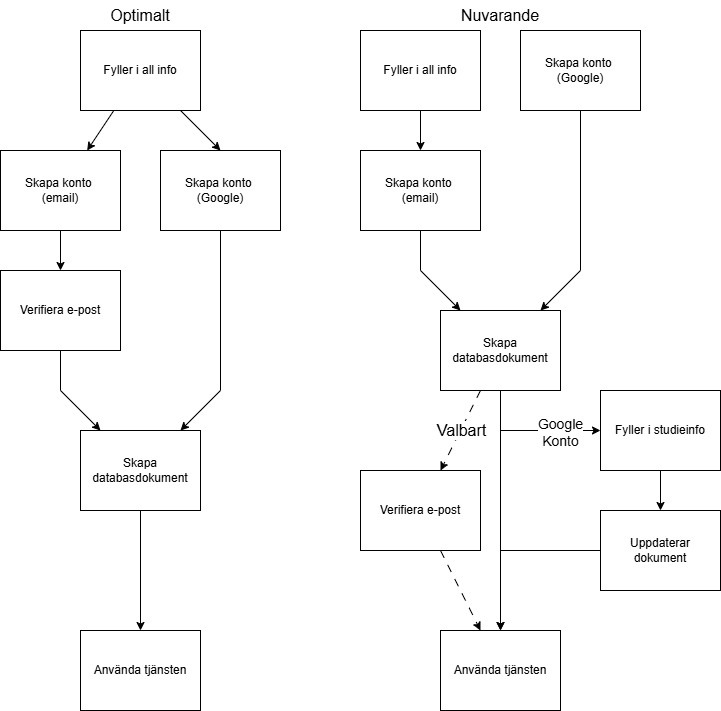

The diagram above was exported from draw.io. Its source (the exported page's mxGraphModel, read from the mxfile embedded in the PNG):
<mxGraphModel dx="1050" dy="557" grid="1" gridSize="10" guides="1" tooltips="1" connect="1" arrows="1" fold="1" page="1" pageScale="1" pageWidth="827" pageHeight="1169" math="0" shadow="0">
  <root>
    <mxCell id="0" />
    <mxCell id="1" parent="0" />
    <mxCell id="jJUqikmRZVPwDKRDxQ8i-1" value="Skapa konto&amp;nbsp;&lt;div&gt;(email)&lt;/div&gt;" style="rounded=0;whiteSpace=wrap;html=1;" parent="1" vertex="1">
      <mxGeometry x="200" y="240" width="120" height="80" as="geometry" />
    </mxCell>
    <mxCell id="jJUqikmRZVPwDKRDxQ8i-2" value="Fyller i all info" style="rounded=0;whiteSpace=wrap;html=1;" parent="1" vertex="1">
      <mxGeometry x="280" y="120" width="120" height="80" as="geometry" />
    </mxCell>
    <mxCell id="jJUqikmRZVPwDKRDxQ8i-5" value="" style="endArrow=classic;html=1;rounded=0;" parent="1" source="jJUqikmRZVPwDKRDxQ8i-2" target="jJUqikmRZVPwDKRDxQ8i-1" edge="1">
      <mxGeometry width="50" height="50" relative="1" as="geometry">
        <mxPoint x="270" y="340" as="sourcePoint" />
        <mxPoint x="320" y="290" as="targetPoint" />
      </mxGeometry>
    </mxCell>
    <mxCell id="jJUqikmRZVPwDKRDxQ8i-6" value="" style="endArrow=classic;html=1;rounded=0;" parent="1" source="jJUqikmRZVPwDKRDxQ8i-2" edge="1">
      <mxGeometry width="50" height="50" relative="1" as="geometry">
        <mxPoint x="420" y="200" as="sourcePoint" />
        <mxPoint x="420" y="240" as="targetPoint" />
      </mxGeometry>
    </mxCell>
    <mxCell id="jJUqikmRZVPwDKRDxQ8i-7" value="Verifiera e-post" style="rounded=0;whiteSpace=wrap;html=1;" parent="1" vertex="1">
      <mxGeometry x="200" y="360" width="120" height="80" as="geometry" />
    </mxCell>
    <mxCell id="jJUqikmRZVPwDKRDxQ8i-8" value="" style="endArrow=classic;html=1;rounded=0;" parent="1" source="jJUqikmRZVPwDKRDxQ8i-1" target="jJUqikmRZVPwDKRDxQ8i-7" edge="1">
      <mxGeometry width="50" height="50" relative="1" as="geometry">
        <mxPoint x="270" y="430" as="sourcePoint" />
        <mxPoint x="320" y="380" as="targetPoint" />
      </mxGeometry>
    </mxCell>
    <mxCell id="jJUqikmRZVPwDKRDxQ8i-10" value="Skapa databasdokument" style="rounded=0;whiteSpace=wrap;html=1;" parent="1" vertex="1">
      <mxGeometry x="280" y="520" width="120" height="80" as="geometry" />
    </mxCell>
    <mxCell id="jJUqikmRZVPwDKRDxQ8i-11" value="" style="endArrow=classic;html=1;rounded=0;" parent="1" source="jJUqikmRZVPwDKRDxQ8i-44" target="jJUqikmRZVPwDKRDxQ8i-10" edge="1">
      <mxGeometry width="50" height="50" relative="1" as="geometry">
        <mxPoint x="420" y="320" as="sourcePoint" />
        <mxPoint x="490" y="400" as="targetPoint" />
        <Array as="points">
          <mxPoint x="420" y="480" />
        </Array>
      </mxGeometry>
    </mxCell>
    <mxCell id="jJUqikmRZVPwDKRDxQ8i-12" value="" style="endArrow=classic;html=1;rounded=0;" parent="1" source="jJUqikmRZVPwDKRDxQ8i-7" target="jJUqikmRZVPwDKRDxQ8i-10" edge="1">
      <mxGeometry width="50" height="50" relative="1" as="geometry">
        <mxPoint x="320" y="450" as="sourcePoint" />
        <mxPoint x="370" y="400" as="targetPoint" />
        <Array as="points">
          <mxPoint x="260" y="480" />
        </Array>
      </mxGeometry>
    </mxCell>
    <mxCell id="jJUqikmRZVPwDKRDxQ8i-15" value="Skapa konto&amp;nbsp;&lt;div&gt;(email)&lt;/div&gt;" style="rounded=0;whiteSpace=wrap;html=1;" parent="1" vertex="1">
      <mxGeometry x="560" y="240" width="120" height="80" as="geometry" />
    </mxCell>
    <mxCell id="jJUqikmRZVPwDKRDxQ8i-16" value="Fyller i all info" style="rounded=0;whiteSpace=wrap;html=1;" parent="1" vertex="1">
      <mxGeometry x="560" y="120" width="120" height="80" as="geometry" />
    </mxCell>
    <mxCell id="jJUqikmRZVPwDKRDxQ8i-17" value="Skapa konto&amp;nbsp;&lt;div&gt;(Google)&lt;/div&gt;" style="rounded=0;whiteSpace=wrap;html=1;" parent="1" vertex="1">
      <mxGeometry x="720" y="120" width="120" height="80" as="geometry" />
    </mxCell>
    <mxCell id="jJUqikmRZVPwDKRDxQ8i-18" value="" style="endArrow=classic;html=1;rounded=0;" parent="1" source="jJUqikmRZVPwDKRDxQ8i-16" target="jJUqikmRZVPwDKRDxQ8i-15" edge="1">
      <mxGeometry width="50" height="50" relative="1" as="geometry">
        <mxPoint x="630" y="340" as="sourcePoint" />
        <mxPoint x="680" y="290" as="targetPoint" />
      </mxGeometry>
    </mxCell>
    <mxCell id="jJUqikmRZVPwDKRDxQ8i-19" value="" style="endArrow=classic;html=1;rounded=0;" parent="1" source="jJUqikmRZVPwDKRDxQ8i-17" target="jJUqikmRZVPwDKRDxQ8i-20" edge="1">
      <mxGeometry width="50" height="50" relative="1" as="geometry">
        <mxPoint x="630" y="340" as="sourcePoint" />
        <mxPoint x="780" y="240" as="targetPoint" />
        <Array as="points">
          <mxPoint x="780" y="360" />
        </Array>
      </mxGeometry>
    </mxCell>
    <mxCell id="jJUqikmRZVPwDKRDxQ8i-20" value="Skapa databasdokument" style="rounded=0;whiteSpace=wrap;html=1;" parent="1" vertex="1">
      <mxGeometry x="640" y="400" width="120" height="80" as="geometry" />
    </mxCell>
    <mxCell id="jJUqikmRZVPwDKRDxQ8i-21" value="" style="endArrow=classic;html=1;rounded=0;" parent="1" source="jJUqikmRZVPwDKRDxQ8i-15" target="jJUqikmRZVPwDKRDxQ8i-20" edge="1">
      <mxGeometry width="50" height="50" relative="1" as="geometry">
        <mxPoint x="670" y="450" as="sourcePoint" />
        <mxPoint x="720" y="400" as="targetPoint" />
        <Array as="points">
          <mxPoint x="620" y="360" />
        </Array>
      </mxGeometry>
    </mxCell>
    <mxCell id="jJUqikmRZVPwDKRDxQ8i-23" value="Verifiera e-post" style="rounded=0;whiteSpace=wrap;html=1;" parent="1" vertex="1">
      <mxGeometry x="560" y="560" width="120" height="80" as="geometry" />
    </mxCell>
    <mxCell id="jJUqikmRZVPwDKRDxQ8i-24" value="Använda tjänsten" style="rounded=0;whiteSpace=wrap;html=1;" parent="1" vertex="1">
      <mxGeometry x="640" y="720" width="120" height="80" as="geometry" />
    </mxCell>
    <mxCell id="jJUqikmRZVPwDKRDxQ8i-25" value="Använda tjänsten" style="rounded=0;whiteSpace=wrap;html=1;" parent="1" vertex="1">
      <mxGeometry x="280" y="720" width="120" height="80" as="geometry" />
    </mxCell>
    <mxCell id="jJUqikmRZVPwDKRDxQ8i-26" value="" style="endArrow=classic;html=1;rounded=0;" parent="1" source="jJUqikmRZVPwDKRDxQ8i-10" target="jJUqikmRZVPwDKRDxQ8i-25" edge="1">
      <mxGeometry width="50" height="50" relative="1" as="geometry">
        <mxPoint x="590" y="630" as="sourcePoint" />
        <mxPoint x="640" y="580" as="targetPoint" />
      </mxGeometry>
    </mxCell>
    <mxCell id="jJUqikmRZVPwDKRDxQ8i-27" value="" style="endArrow=classic;html=1;rounded=0;" parent="1" source="jJUqikmRZVPwDKRDxQ8i-20" target="jJUqikmRZVPwDKRDxQ8i-24" edge="1">
      <mxGeometry width="50" height="50" relative="1" as="geometry">
        <mxPoint x="590" y="630" as="sourcePoint" />
        <mxPoint x="640" y="580" as="targetPoint" />
      </mxGeometry>
    </mxCell>
    <mxCell id="jJUqikmRZVPwDKRDxQ8i-28" value="" style="endArrow=classic;html=1;rounded=0;dashed=1;dashPattern=8 8;" parent="1" source="jJUqikmRZVPwDKRDxQ8i-20" target="jJUqikmRZVPwDKRDxQ8i-23" edge="1">
      <mxGeometry width="50" height="50" relative="1" as="geometry">
        <mxPoint x="590" y="630" as="sourcePoint" />
        <mxPoint x="640" y="580" as="targetPoint" />
      </mxGeometry>
    </mxCell>
    <mxCell id="jJUqikmRZVPwDKRDxQ8i-29" value="&lt;font style=&quot;font-size: 16px;&quot;&gt;Valbart&lt;/font&gt;" style="edgeLabel;html=1;align=center;verticalAlign=middle;resizable=0;points=[];" parent="jJUqikmRZVPwDKRDxQ8i-28" connectable="0" vertex="1">
      <mxGeometry x="-0.0175" relative="1" as="geometry">
        <mxPoint as="offset" />
      </mxGeometry>
    </mxCell>
    <mxCell id="jJUqikmRZVPwDKRDxQ8i-33" value="" style="endArrow=classic;html=1;rounded=0;dashed=1;dashPattern=8 8;" parent="1" source="jJUqikmRZVPwDKRDxQ8i-23" target="jJUqikmRZVPwDKRDxQ8i-24" edge="1">
      <mxGeometry width="50" height="50" relative="1" as="geometry">
        <mxPoint x="590" y="650" as="sourcePoint" />
        <mxPoint x="640" y="600" as="targetPoint" />
      </mxGeometry>
    </mxCell>
    <mxCell id="jJUqikmRZVPwDKRDxQ8i-34" value="&lt;font style=&quot;font-size: 16px;&quot;&gt;Optimalt&lt;/font&gt;" style="text;html=1;align=center;verticalAlign=middle;whiteSpace=wrap;rounded=0;" parent="1" vertex="1">
      <mxGeometry x="270" y="90" width="140" height="30" as="geometry" />
    </mxCell>
    <mxCell id="jJUqikmRZVPwDKRDxQ8i-35" value="&lt;font style=&quot;font-size: 16px;&quot;&gt;Nuvarande&lt;/font&gt;" style="text;html=1;align=center;verticalAlign=middle;whiteSpace=wrap;rounded=0;" parent="1" vertex="1">
      <mxGeometry x="630" y="90" width="140" height="30" as="geometry" />
    </mxCell>
    <mxCell id="jJUqikmRZVPwDKRDxQ8i-37" value="Fyller i studieinfo" style="rounded=0;whiteSpace=wrap;html=1;" parent="1" vertex="1">
      <mxGeometry x="800" y="480" width="120" height="80" as="geometry" />
    </mxCell>
    <mxCell id="jJUqikmRZVPwDKRDxQ8i-38" value="Uppdaterar&lt;div&gt;dokument&lt;/div&gt;" style="rounded=0;whiteSpace=wrap;html=1;" parent="1" vertex="1">
      <mxGeometry x="800" y="600" width="120" height="80" as="geometry" />
    </mxCell>
    <mxCell id="jJUqikmRZVPwDKRDxQ8i-39" value="" style="endArrow=classic;html=1;rounded=0;" parent="1" source="jJUqikmRZVPwDKRDxQ8i-20" target="jJUqikmRZVPwDKRDxQ8i-37" edge="1">
      <mxGeometry width="50" height="50" relative="1" as="geometry">
        <mxPoint x="660" y="640" as="sourcePoint" />
        <mxPoint x="710" y="590" as="targetPoint" />
        <Array as="points">
          <mxPoint x="700" y="520" />
        </Array>
      </mxGeometry>
    </mxCell>
    <mxCell id="jJUqikmRZVPwDKRDxQ8i-40" value="&lt;font style=&quot;font-size: 14px;&quot;&gt;Google&lt;/font&gt;&lt;div&gt;&lt;font style=&quot;font-size: 14px;&quot;&gt;Konto&lt;/font&gt;&lt;/div&gt;" style="edgeLabel;html=1;align=center;verticalAlign=middle;resizable=0;points=[];" parent="jJUqikmRZVPwDKRDxQ8i-39" connectable="0" vertex="1">
      <mxGeometry x="0.4169" y="-1" relative="1" as="geometry">
        <mxPoint as="offset" />
      </mxGeometry>
    </mxCell>
    <mxCell id="jJUqikmRZVPwDKRDxQ8i-41" value="" style="endArrow=classic;html=1;rounded=0;" parent="1" source="jJUqikmRZVPwDKRDxQ8i-37" target="jJUqikmRZVPwDKRDxQ8i-38" edge="1">
      <mxGeometry width="50" height="50" relative="1" as="geometry">
        <mxPoint x="660" y="640" as="sourcePoint" />
        <mxPoint x="710" y="590" as="targetPoint" />
      </mxGeometry>
    </mxCell>
    <mxCell id="jJUqikmRZVPwDKRDxQ8i-42" value="" style="endArrow=classic;html=1;rounded=0;" parent="1" source="jJUqikmRZVPwDKRDxQ8i-38" target="jJUqikmRZVPwDKRDxQ8i-24" edge="1">
      <mxGeometry width="50" height="50" relative="1" as="geometry">
        <mxPoint x="660" y="640" as="sourcePoint" />
        <mxPoint x="710" y="590" as="targetPoint" />
        <Array as="points">
          <mxPoint x="700" y="640" />
        </Array>
      </mxGeometry>
    </mxCell>
    <mxCell id="jJUqikmRZVPwDKRDxQ8i-44" value="Skapa konto&amp;nbsp;&lt;div&gt;(Google)&lt;/div&gt;" style="rounded=0;whiteSpace=wrap;html=1;" parent="1" vertex="1">
      <mxGeometry x="360" y="240" width="120" height="80" as="geometry" />
    </mxCell>
  </root>
</mxGraphModel>